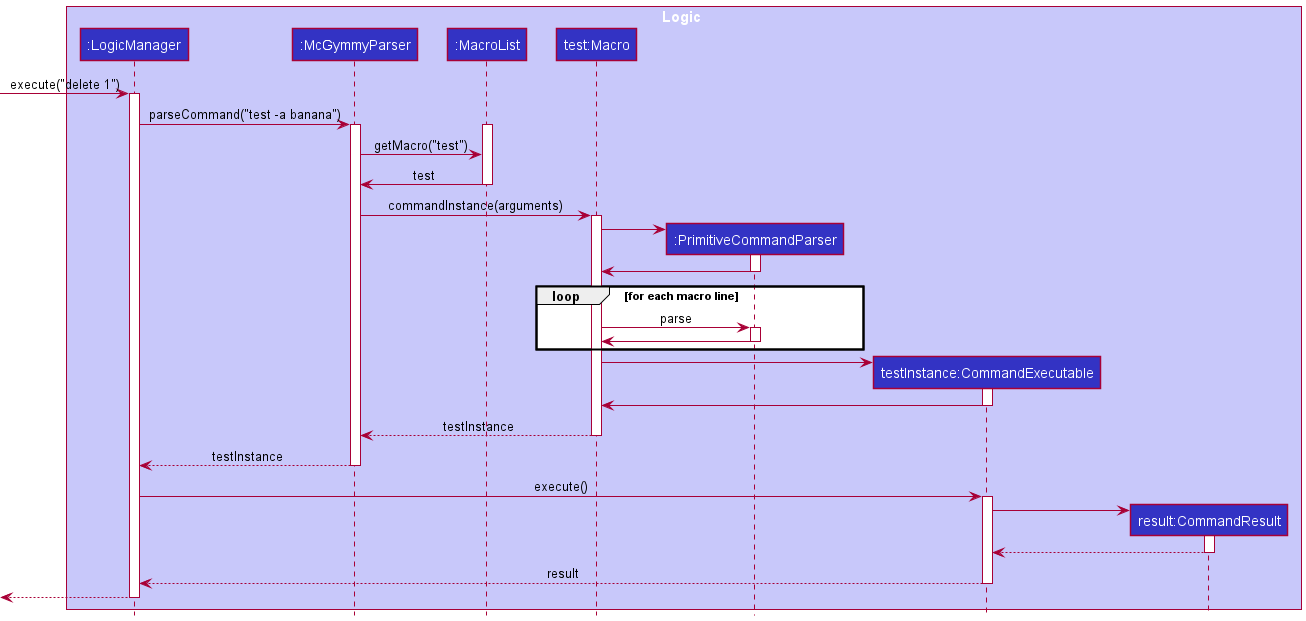

The diagram above was rendered by PlantUML. Its source (embedded in the PNG):
@startuml
!include style.puml

box Logic LOGIC_COLOR_T1
participant ":LogicManager" as LogicManager LOGIC_COLOR
participant ":McGymmyParser" as McGymmyParser LOGIC_COLOR
participant ":MacroList" as MacroList LOGIC_COLOR
participant "test:Macro" as Macro LOGIC_COLOR
participant ":PrimitiveCommandParser" as PrimitiveCommandParser LOGIC_COLOR
participant "testInstance:CommandExecutable" as CommandExecutable LOGIC_COLOR
participant "result:CommandResult" as CommandResult LOGIC_COLOR
end box

[-> LogicManager : execute("delete 1")
activate LogicManager

LogicManager -> McGymmyParser : parseCommand("test -a banana")
activate McGymmyParser

activate MacroList
McGymmyParser -> MacroList : getMacro("test")
MacroList -> McGymmyParser : test
deactivate MacroList

McGymmyParser -> Macro : commandInstance(arguments)
activate Macro

create PrimitiveCommandParser
Macro -> PrimitiveCommandParser
activate PrimitiveCommandParser
PrimitiveCommandParser -> Macro
deactivate PrimitiveCommandParser

loop for each macro line
Macro -> PrimitiveCommandParser : parse
activate PrimitiveCommandParser
PrimitiveCommandParser -> Macro
deactivate PrimitiveCommandParser
end

create CommandExecutable
Macro -> CommandExecutable
activate CommandExecutable
CommandExecutable -> Macro
deactivate CommandExecutable

Macro --> McGymmyParser : testInstance
deactivate Macro

McGymmyParser --> LogicManager : testInstance
deactivate McGymmyParser

LogicManager -> CommandExecutable : execute()
activate CommandExecutable

create CommandResult
CommandExecutable -> CommandResult
activate CommandResult

CommandResult --> CommandExecutable
deactivate CommandResult

CommandExecutable --> LogicManager : result
deactivate CommandExecutable

[<--LogicManager
deactivate LogicManager
@enduml